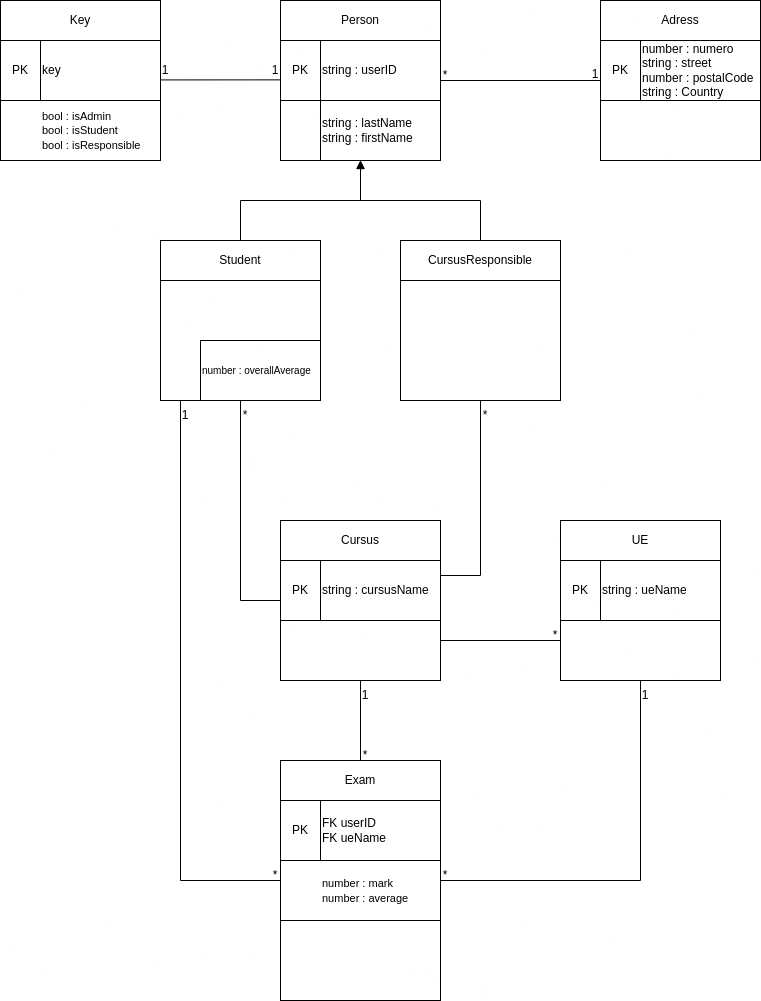

The diagram above was exported from draw.io. Its source (the exported page's mxGraphModel, read from the mxfile embedded in the PNG):
<mxGraphModel dx="2289" dy="1356" grid="1" gridSize="10" guides="1" tooltips="1" connect="1" arrows="1" fold="1" page="1" pageScale="1" pageWidth="827" pageHeight="1169" math="0" shadow="0">
  <root>
    <mxCell id="0" />
    <mxCell id="1" parent="0" />
    <mxCell id="2" value="" style="html=1;whiteSpace=wrap;" vertex="1" parent="1">
      <mxGeometry x="320" y="80" width="160" height="160" as="geometry" />
    </mxCell>
    <mxCell id="3" value="Person" style="rounded=0;whiteSpace=wrap;html=1;" vertex="1" parent="1">
      <mxGeometry x="320" y="80" width="160" height="40" as="geometry" />
    </mxCell>
    <mxCell id="4" value="string : userID" style="rounded=0;whiteSpace=wrap;html=1;align=left;verticalAlign=middle;" vertex="1" parent="1">
      <mxGeometry x="360" y="120" width="120" height="60" as="geometry" />
    </mxCell>
    <mxCell id="5" value="PK" style="rounded=0;whiteSpace=wrap;html=1;" vertex="1" parent="1">
      <mxGeometry x="320" y="120" width="40" height="60" as="geometry" />
    </mxCell>
    <mxCell id="6" value="" style="html=1;whiteSpace=wrap;" vertex="1" parent="1">
      <mxGeometry x="200" y="320" width="160" height="160" as="geometry" />
    </mxCell>
    <mxCell id="7" value="Student" style="rounded=0;whiteSpace=wrap;html=1;" vertex="1" parent="1">
      <mxGeometry x="200" y="320" width="160" height="40" as="geometry" />
    </mxCell>
    <mxCell id="8" value="" style="html=1;whiteSpace=wrap;" vertex="1" parent="1">
      <mxGeometry x="440" y="320" width="160" height="160" as="geometry" />
    </mxCell>
    <mxCell id="9" value="CursusResponsible" style="rounded=0;whiteSpace=wrap;html=1;" vertex="1" parent="1">
      <mxGeometry x="440" y="320" width="160" height="40" as="geometry" />
    </mxCell>
    <mxCell id="10" value="" style="endArrow=block;html=1;rounded=0;exitX=0.5;exitY=0;exitDx=0;exitDy=0;entryX=0.5;entryY=1;entryDx=0;entryDy=0;endFill=1;" edge="1" source="7" target="2" parent="1">
      <mxGeometry width="50" height="50" relative="1" as="geometry">
        <mxPoint x="250" y="320" as="sourcePoint" />
        <mxPoint x="250" y="280" as="targetPoint" />
        <Array as="points">
          <mxPoint x="280" y="280" />
          <mxPoint x="400" y="280" />
        </Array>
      </mxGeometry>
    </mxCell>
    <mxCell id="11" value="" style="endArrow=block;html=1;rounded=0;exitX=0.5;exitY=0;exitDx=0;exitDy=0;entryX=0.5;entryY=1;entryDx=0;entryDy=0;startArrow=none;startFill=0;endFill=1;" edge="1" source="9" target="2" parent="1">
      <mxGeometry width="50" height="50" relative="1" as="geometry">
        <mxPoint x="290" y="330" as="sourcePoint" />
        <mxPoint x="410" y="250" as="targetPoint" />
        <Array as="points">
          <mxPoint x="520" y="280" />
          <mxPoint x="400" y="280" />
        </Array>
      </mxGeometry>
    </mxCell>
    <mxCell id="12" value="" style="html=1;whiteSpace=wrap;" vertex="1" parent="1">
      <mxGeometry x="640" y="80" width="160" height="160" as="geometry" />
    </mxCell>
    <mxCell id="13" value="Adress" style="rounded=0;whiteSpace=wrap;html=1;" vertex="1" parent="1">
      <mxGeometry x="640" y="80" width="160" height="40" as="geometry" />
    </mxCell>
    <mxCell id="14" value="number : numero&lt;br&gt;string : street&lt;br&gt;number : postalCode&lt;br&gt;string : Country" style="rounded=0;whiteSpace=wrap;html=1;align=left;verticalAlign=middle;" vertex="1" parent="1">
      <mxGeometry x="680" y="120" width="120" height="60" as="geometry" />
    </mxCell>
    <mxCell id="15" value="PK" style="rounded=0;whiteSpace=wrap;html=1;" vertex="1" parent="1">
      <mxGeometry x="640" y="120" width="40" height="60" as="geometry" />
    </mxCell>
    <mxCell id="16" value="" style="endArrow=none;html=1;rounded=0;exitX=1;exitY=0.5;exitDx=0;exitDy=0;" edge="1" source="2" parent="1">
      <mxGeometry width="50" height="50" relative="1" as="geometry">
        <mxPoint x="530" y="170" as="sourcePoint" />
        <mxPoint x="640" y="160" as="targetPoint" />
      </mxGeometry>
    </mxCell>
    <mxCell id="17" value="*" style="text;html=1;strokeColor=none;fillColor=none;align=center;verticalAlign=middle;whiteSpace=wrap;rounded=0;" vertex="1" parent="1">
      <mxGeometry x="480" y="140" width="10" height="30" as="geometry" />
    </mxCell>
    <mxCell id="18" value="1" style="text;html=1;strokeColor=none;fillColor=none;align=center;verticalAlign=middle;whiteSpace=wrap;rounded=0;" vertex="1" parent="1">
      <mxGeometry x="630" y="139" width="10" height="30" as="geometry" />
    </mxCell>
    <mxCell id="19" value="" style="endArrow=none;html=1;rounded=0;entryX=0.5;entryY=1;entryDx=0;entryDy=0;exitX=0;exitY=0.5;exitDx=0;exitDy=0;" edge="1" target="6" parent="1">
      <mxGeometry width="50" height="50" relative="1" as="geometry">
        <mxPoint x="320" y="680" as="sourcePoint" />
        <mxPoint x="270" y="520" as="targetPoint" />
        <Array as="points">
          <mxPoint x="280" y="680" />
        </Array>
      </mxGeometry>
    </mxCell>
    <mxCell id="20" value="" style="endArrow=none;html=1;rounded=0;entryX=0.5;entryY=1;entryDx=0;entryDy=0;exitX=1;exitY=0.25;exitDx=0;exitDy=0;" edge="1" source="30" target="8" parent="1">
      <mxGeometry width="50" height="50" relative="1" as="geometry">
        <mxPoint x="480" y="680" as="sourcePoint" />
        <mxPoint x="290" y="490" as="targetPoint" />
        <Array as="points">
          <mxPoint x="520" y="655" />
        </Array>
      </mxGeometry>
    </mxCell>
    <mxCell id="21" value="*" style="text;html=1;strokeColor=none;fillColor=none;align=center;verticalAlign=middle;whiteSpace=wrap;rounded=0;" vertex="1" parent="1">
      <mxGeometry x="280" y="480" width="10" height="30" as="geometry" />
    </mxCell>
    <mxCell id="22" value="*" style="text;html=1;strokeColor=none;fillColor=none;align=center;verticalAlign=middle;whiteSpace=wrap;rounded=0;" vertex="1" parent="1">
      <mxGeometry x="520" y="480" width="10" height="30" as="geometry" />
    </mxCell>
    <mxCell id="23" value="" style="html=1;whiteSpace=wrap;" vertex="1" parent="1">
      <mxGeometry x="320" y="600" width="160" height="160" as="geometry" />
    </mxCell>
    <mxCell id="24" value="Cursus" style="rounded=0;whiteSpace=wrap;html=1;" vertex="1" parent="1">
      <mxGeometry x="320" y="600" width="160" height="40" as="geometry" />
    </mxCell>
    <mxCell id="25" value="" style="html=1;whiteSpace=wrap;" vertex="1" parent="1">
      <mxGeometry x="320" y="840" width="160" height="240" as="geometry" />
    </mxCell>
    <mxCell id="26" value="Exam" style="rounded=0;whiteSpace=wrap;html=1;" vertex="1" parent="1">
      <mxGeometry x="320" y="840" width="160" height="40" as="geometry" />
    </mxCell>
    <mxCell id="27" value="" style="endArrow=none;html=1;rounded=0;entryX=0.125;entryY=1;entryDx=0;entryDy=0;exitX=0;exitY=0.5;exitDx=0;exitDy=0;entryPerimeter=0;" edge="1" source="25" target="6" parent="1">
      <mxGeometry width="50" height="50" relative="1" as="geometry">
        <mxPoint x="240" y="920" as="sourcePoint" />
        <mxPoint x="230" y="540" as="targetPoint" />
        <Array as="points">
          <mxPoint x="220" y="960" />
        </Array>
      </mxGeometry>
    </mxCell>
    <mxCell id="28" value="FK userID&lt;br&gt;FK ueName" style="rounded=0;whiteSpace=wrap;html=1;align=left;verticalAlign=middle;" vertex="1" parent="1">
      <mxGeometry x="360" y="880" width="120" height="60" as="geometry" />
    </mxCell>
    <mxCell id="29" value="PK" style="rounded=0;whiteSpace=wrap;html=1;" vertex="1" parent="1">
      <mxGeometry x="320" y="880" width="40" height="60" as="geometry" />
    </mxCell>
    <mxCell id="30" value="string : cursusName" style="rounded=0;whiteSpace=wrap;html=1;align=left;verticalAlign=middle;" vertex="1" parent="1">
      <mxGeometry x="360" y="640" width="120" height="60" as="geometry" />
    </mxCell>
    <mxCell id="31" value="PK" style="rounded=0;whiteSpace=wrap;html=1;" vertex="1" parent="1">
      <mxGeometry x="320" y="640" width="40" height="60" as="geometry" />
    </mxCell>
    <mxCell id="32" value="" style="endArrow=none;html=1;rounded=0;entryX=0.5;entryY=1;entryDx=0;entryDy=0;exitX=0.5;exitY=0;exitDx=0;exitDy=0;" edge="1" source="26" target="23" parent="1">
      <mxGeometry width="50" height="50" relative="1" as="geometry">
        <mxPoint x="370" y="830" as="sourcePoint" />
        <mxPoint x="420" y="780" as="targetPoint" />
      </mxGeometry>
    </mxCell>
    <mxCell id="33" value="*" style="text;html=1;strokeColor=none;fillColor=none;align=center;verticalAlign=middle;whiteSpace=wrap;rounded=0;" vertex="1" parent="1">
      <mxGeometry x="400" y="820" width="10" height="30" as="geometry" />
    </mxCell>
    <mxCell id="34" value="" style="html=1;whiteSpace=wrap;" vertex="1" parent="1">
      <mxGeometry x="600" y="600" width="160" height="160" as="geometry" />
    </mxCell>
    <mxCell id="35" value="UE" style="rounded=0;whiteSpace=wrap;html=1;" vertex="1" parent="1">
      <mxGeometry x="600" y="600" width="160" height="40" as="geometry" />
    </mxCell>
    <mxCell id="36" value="string : ueName" style="rounded=0;whiteSpace=wrap;html=1;align=left;verticalAlign=middle;" vertex="1" parent="1">
      <mxGeometry x="640" y="640" width="120" height="60" as="geometry" />
    </mxCell>
    <mxCell id="37" value="PK" style="rounded=0;whiteSpace=wrap;html=1;" vertex="1" parent="1">
      <mxGeometry x="600" y="640" width="40" height="60" as="geometry" />
    </mxCell>
    <mxCell id="38" value="" style="endArrow=none;html=1;rounded=0;exitX=1;exitY=0.75;exitDx=0;exitDy=0;entryX=0;entryY=0.75;entryDx=0;entryDy=0;" edge="1" source="23" target="34" parent="1">
      <mxGeometry width="50" height="50" relative="1" as="geometry">
        <mxPoint x="530" y="730" as="sourcePoint" />
        <mxPoint x="580" y="680" as="targetPoint" />
      </mxGeometry>
    </mxCell>
    <mxCell id="39" value="*" style="text;html=1;strokeColor=none;fillColor=none;align=center;verticalAlign=middle;whiteSpace=wrap;rounded=0;" vertex="1" parent="1">
      <mxGeometry x="590" y="700" width="10" height="30" as="geometry" />
    </mxCell>
    <mxCell id="40" value="" style="endArrow=none;html=1;rounded=0;exitX=1;exitY=0.5;exitDx=0;exitDy=0;entryX=0.5;entryY=1;entryDx=0;entryDy=0;" edge="1" source="25" target="34" parent="1">
      <mxGeometry width="50" height="50" relative="1" as="geometry">
        <mxPoint x="590" y="920" as="sourcePoint" />
        <mxPoint x="640" y="870" as="targetPoint" />
        <Array as="points">
          <mxPoint x="680" y="960" />
        </Array>
      </mxGeometry>
    </mxCell>
    <mxCell id="41" value="" style="rounded=0;whiteSpace=wrap;html=1;" vertex="1" parent="1">
      <mxGeometry x="320" y="940" width="160" height="60" as="geometry" />
    </mxCell>
    <mxCell id="42" value="&lt;font style=&quot;font-size: 11px;&quot;&gt;number : mark&lt;br&gt;number : average&amp;nbsp;&lt;br&gt;&lt;/font&gt;" style="rounded=0;whiteSpace=wrap;html=1;align=left;verticalAlign=middle;strokeColor=none;" vertex="1" parent="1">
      <mxGeometry x="360" y="945" width="110" height="50" as="geometry" />
    </mxCell>
    <mxCell id="43" value="1" style="text;html=1;strokeColor=none;fillColor=none;align=center;verticalAlign=middle;whiteSpace=wrap;rounded=0;" vertex="1" parent="1">
      <mxGeometry x="680" y="760" width="10" height="30" as="geometry" />
    </mxCell>
    <mxCell id="44" value="1" style="text;html=1;strokeColor=none;fillColor=none;align=center;verticalAlign=middle;whiteSpace=wrap;rounded=0;" vertex="1" parent="1">
      <mxGeometry x="220" y="480" width="10" height="30" as="geometry" />
    </mxCell>
    <mxCell id="45" value="*" style="text;html=1;strokeColor=none;fillColor=none;align=center;verticalAlign=middle;whiteSpace=wrap;rounded=0;" vertex="1" parent="1">
      <mxGeometry x="480" y="940" width="10" height="30" as="geometry" />
    </mxCell>
    <mxCell id="46" value="*" style="text;html=1;strokeColor=none;fillColor=none;align=center;verticalAlign=middle;whiteSpace=wrap;rounded=0;" vertex="1" parent="1">
      <mxGeometry x="310" y="940" width="10" height="30" as="geometry" />
    </mxCell>
    <mxCell id="47" value="1" style="text;html=1;strokeColor=none;fillColor=none;align=center;verticalAlign=middle;whiteSpace=wrap;rounded=0;" vertex="1" parent="1">
      <mxGeometry x="400" y="760" width="10" height="30" as="geometry" />
    </mxCell>
    <mxCell id="48" value="" style="rounded=0;whiteSpace=wrap;html=1;" vertex="1" parent="1">
      <mxGeometry x="40" y="80" width="120" height="60" as="geometry" />
    </mxCell>
    <mxCell id="49" value="" style="html=1;whiteSpace=wrap;" vertex="1" parent="1">
      <mxGeometry x="40" y="80" width="160" height="160" as="geometry" />
    </mxCell>
    <mxCell id="50" value="Key" style="rounded=0;whiteSpace=wrap;html=1;" vertex="1" parent="1">
      <mxGeometry x="40" y="80" width="160" height="40" as="geometry" />
    </mxCell>
    <mxCell id="51" value="key" style="rounded=0;whiteSpace=wrap;html=1;align=left;verticalAlign=middle;" vertex="1" parent="1">
      <mxGeometry x="80" y="120" width="120" height="60" as="geometry" />
    </mxCell>
    <mxCell id="52" value="PK" style="rounded=0;whiteSpace=wrap;html=1;" vertex="1" parent="1">
      <mxGeometry x="40" y="120" width="40" height="60" as="geometry" />
    </mxCell>
    <mxCell id="53" value="1" style="text;html=1;strokeColor=none;fillColor=none;align=center;verticalAlign=middle;whiteSpace=wrap;rounded=0;" vertex="1" parent="1">
      <mxGeometry x="200" y="135" width="10" height="30" as="geometry" />
    </mxCell>
    <mxCell id="54" value="" style="endArrow=none;html=1;rounded=0;entryX=-0.002;entryY=0.656;entryDx=0;entryDy=0;entryPerimeter=0;exitX=0.998;exitY=0.657;exitDx=0;exitDy=0;exitPerimeter=0;" edge="1" source="51" target="5" parent="1">
      <mxGeometry width="50" height="50" relative="1" as="geometry">
        <mxPoint x="240" y="190" as="sourcePoint" />
        <mxPoint x="290" y="140" as="targetPoint" />
      </mxGeometry>
    </mxCell>
    <mxCell id="55" value="1" style="text;html=1;strokeColor=none;fillColor=none;align=center;verticalAlign=middle;whiteSpace=wrap;rounded=0;" vertex="1" parent="1">
      <mxGeometry x="310" y="135" width="10" height="30" as="geometry" />
    </mxCell>
    <mxCell id="56" value="" style="rounded=0;whiteSpace=wrap;html=1;" vertex="1" parent="1">
      <mxGeometry x="40" y="180" width="160" height="60" as="geometry" />
    </mxCell>
    <mxCell id="57" value="&lt;font style=&quot;font-size: 11px;&quot;&gt;bool : isAdmin&lt;br style=&quot;border-color: var(--border-color);&quot;&gt;bool : isStudent&lt;br&gt;bool : isResponsible&lt;/font&gt;" style="rounded=0;whiteSpace=wrap;html=1;align=left;verticalAlign=middle;strokeColor=none;" vertex="1" parent="1">
      <mxGeometry x="80" y="185" width="110" height="50" as="geometry" />
    </mxCell>
    <mxCell id="58" value="string : lastName&lt;br&gt;string : firstName" style="rounded=0;whiteSpace=wrap;html=1;align=left;verticalAlign=middle;" vertex="1" parent="1">
      <mxGeometry x="360" y="180" width="120" height="60" as="geometry" />
    </mxCell>
    <mxCell id="59" value="&lt;font style=&quot;font-size: 10px;&quot;&gt;number :&amp;nbsp;overallAverage&lt;/font&gt;" style="rounded=0;whiteSpace=wrap;html=1;align=left;verticalAlign=middle;" vertex="1" parent="1">
      <mxGeometry x="240" y="420" width="120" height="60" as="geometry" />
    </mxCell>
  </root>
</mxGraphModel>